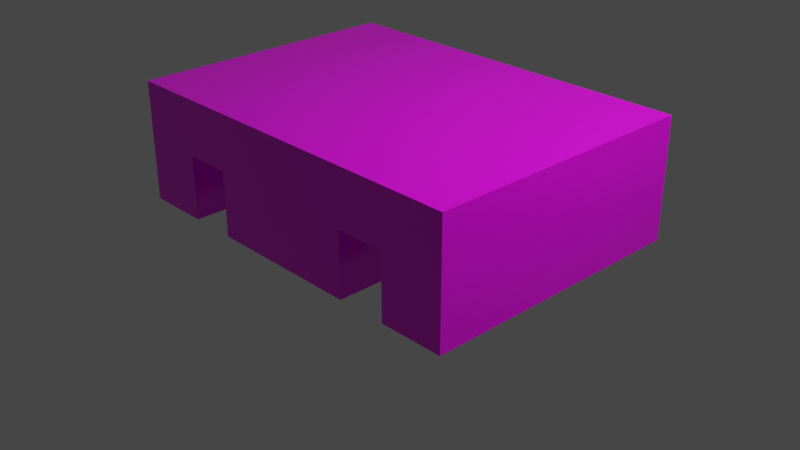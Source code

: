 # Source: new_table4.blend  (saved by Blender 2.82.7; exported with 4.5.12 LTS)
import bpy
from mathutils import Matrix  # noqa: F401  (used for matrix-valued properties, if any)

bpy.ops.wm.read_factory_settings(use_empty=True)
scene = bpy.context.scene
scene.name = 'Scene'

# ---- collections
col_collection = bpy.data.collections.new('Collection'); scene.collection.children.link(col_collection)

# ---- images (referenced by path relative to the original .blend; pixels are not part of the script)
import os
ASSET_DIR = os.environ.get("B2B_ASSET_DIR", "")  # directory of the original .blend (textures are referenced by path, not embedded)
HERE = os.path.dirname(os.path.abspath(__file__))  # packed textures are extracted next to this script under _unpacked/

def load_image(name, relpath, width, height, colorspace="sRGB"):
    """Load a texture the original file referenced (path relative to the .blend, or extracted next to this script)."""
    p = next((c for c in (os.path.join(HERE, relpath), os.path.join(ASSET_DIR, relpath)) if relpath and os.path.exists(c)), "")
    if p:
        img = bpy.data.images.load(p, check_existing=True)
        img.name = name
    else:  # same state as the original file: an image datablock whose file is absent (Cycles renders it pink)
        img = bpy.data.images.new(name, width, height)
        img.source = "FILE"
        img.filepath = "//" + (relpath or name)
    img.colorspace_settings.name = colorspace
    return img
img_wood_texture_jpg_001 = load_image('wood_texture.jpg.001', 'wood_texture.jpg', 1024, 1024, 'sRGB')

# ---- materials (node trees are filled in below, after node groups)
mat_top = bpy.data.materials.new('top')
mat_top.alpha_threshold = 0.0
mat_top.use_transparent_shadow = False
mat_top.line_color = (0.0, 0.0, 0.0, 1.0)
mat_leg = bpy.data.materials.new('leg')
mat_leg.use_transparent_shadow = False

# ---- material node trees
mat_top.use_nodes = True; mat_top.node_tree.nodes.clear()
_N = mat_top.node_tree.nodes; _L = mat_top.node_tree.links
n0 = _N.new('ShaderNodeBsdfPrincipled'); n0.name = 'Principled BSDF'; n0.location = (10, 300)
n0.distribution = 'GGX'
n0.subsurface_method = 'BURLEY'
n0.inputs[2].default_value = 0.2
n0.inputs[3].default_value = 1.45
n0.inputs[27].default_value = (0.0, 0.0, 0.0, 1.0)
n0.inputs[28].default_value = 1.0
n1 = _N.new('ShaderNodeOutputMaterial'); n1.name = 'Material Output'; n1.location = (637, 266)
n2 = _N.new('ShaderNodeTexImage'); n2.name = 'Image Texture'; n2.location = (-280, 280)
n2.image = img_wood_texture_jpg_001
_L.new(n0.outputs[0], n1.inputs[0])
_L.new(n2.outputs[0], n0.inputs[0])
n1.is_active_output = True
mat_leg.use_nodes = True; mat_leg.node_tree.nodes.clear()
_N = mat_leg.node_tree.nodes; _L = mat_leg.node_tree.links
n0 = _N.new('ShaderNodeOutputMaterial'); n0.name = 'Material Output'; n0.location = (300, 300)
n1 = _N.new('ShaderNodeBsdfPrincipled'); n1.name = 'Principled BSDF'; n1.location = (10, 300)
n1.distribution = 'GGX'
n1.subsurface_method = 'BURLEY'
n1.inputs[3].default_value = 1.45
n1.inputs[27].default_value = (0.0, 0.0, 0.0, 1.0)
n1.inputs[28].default_value = 1.0
n2 = _N.new('ShaderNodeTexImage'); n2.name = 'Image Texture'; n2.location = (-280, 280)
_L.new(n1.outputs[0], n0.inputs[0])
_L.new(n2.outputs[0], n1.inputs[0])
n0.is_active_output = True

# ---- world
world_world = bpy.data.worlds.new('World'); scene.world = world_world
world_world.use_nodes = True; world_world.node_tree.nodes.clear()
_N = world_world.node_tree.nodes; _L = world_world.node_tree.links
n0 = _N.new('ShaderNodeOutputWorld'); n0.name = 'World Output'; n0.location = (300, 300)
n1 = _N.new('ShaderNodeBackground'); n1.name = 'Background'; n1.location = (10, 300)
n1.inputs[0].default_value = (0.05088, 0.05088, 0.05088, 1.0)
_L.new(n1.outputs[0], n0.inputs[0])
n0.is_active_output = True
world_world.color = (0.05088, 0.05088, 0.05088)
world_world.use_sun_shadow = False
world_world.sun_shadow_jitter_overblur = 0.0

# ---- cameras
cam_camera = bpy.data.cameras.new('Camera')
cam_camera.clip_end = 100.0
cam_camera.ortho_scale = 7.314

# ---- lights
light_light = bpy.data.lights.new('Light', 'POINT')
light_light.transmission_factor = 0.0
light_light.energy = 1000.0
light_light.shadow_soft_size = 0.1
light_light.shadow_maximum_resolution = 0.006
light_light.use_absolute_resolution = True

# ---- meshes
me_cube = bpy.data.meshes.new('Cube')
me_cube.from_pydata([(1.0, 1.0, 1.0), (1.0, 1.0, -1.0), (1.0, -1.0, 1.0), (1.0, -1.0, -1.0), (-1.0, 1.0, 1.0), (-1.0, 1.0, -1.0), (-1.0, -1.0, 1.0), (-1.0, -1.0, -1.0), (-0.6636, 1.0, -1.0), (-0.6636, -1.0, 1.0), (-0.6636, -1.0, -1.0), (-0.6636, 1.0, 1.0), (0.6636, -1.0, -1.0), (0.6636, 1.0, 1.0), (0.6636, 1.0, -1.0), (0.6636, -1.0, 1.0), (-1.0, 1.0, -3.314), (-1.0, -1.0, -3.314), (-0.6636, 1.0, -3.314), (0.6636, -1.0, -3.314), (1.0, -1.0, -3.314), (1.0, 1.0, -3.314), (-0.6636, -1.0, -3.314), (0.6636, 1.0, -3.314), (-0.4116, 1.0, -1.0), (-0.4116, -1.0, 1.0), (-0.4116, -1.0, -1.0), (-0.4116, 1.0, 1.0), (0.4032, -1.0, -1.0), (0.4032, 1.0, 1.0), (0.4032, 1.0, -1.0), (0.4032, -1.0, 1.0), (0.4032, 1.0, -3.315), (-0.4116, 1.0, -3.315), (-0.4116, -1.0, -3.315), (0.4032, -1.0, -3.315), (0.4032, 1.0, -3.315), (-0.4116, 1.0, -3.315), (-0.4116, -1.0, -3.315), (0.4032, -1.0, -3.315)], [], [(11, 4, 6, 9), (10, 9, 6, 7), (7, 6, 4, 5), (8, 10, 22, 18), (1, 0, 2, 3), (14, 13, 0, 1), (5, 4, 11, 8), (3, 12, 19, 20), (26, 25, 9, 10), (27, 11, 9, 25), (0, 13, 15, 2), (3, 2, 15, 12), (30, 29, 13, 14), (30, 14, 12, 28), (23, 21, 20, 19), (16, 18, 22, 17), (14, 1, 21, 23), (7, 5, 16, 17), (1, 3, 20, 21), (12, 14, 23, 19), (10, 7, 17, 22), (5, 8, 18, 16), (8, 24, 26, 10), (8, 11, 27, 24), (29, 27, 25, 31), (28, 31, 25, 26), (12, 15, 31, 28), (13, 29, 31, 15), (30, 28, 35, 32), (24, 27, 29, 30), (33, 32, 36, 37), (28, 26, 34, 35), (26, 24, 33, 34), (24, 30, 32, 33), (37, 36, 39, 38), (32, 35, 39, 36), (34, 33, 37, 38), (35, 34, 38, 39)])
_uv = me_cube.uv_layers.new(name='UVMap')
_uv.uv.foreach_set('vector', [0.833, 0.5, 0.875, 0.5, 0.875, 0.75, 0.833, 0.75, 0.375, 0.958, 0.625, 0.958, 0.625, 1.0, 0.375, 1.0, 0.375, 0.0, 0.625, 0.0, 0.625, 0.25, 0.375, 0.25, 0.167, 0.5, 0.167, 0.75, 0.167, 0.75, 0.167, 0.5, 0.375, 0.5, 0.625, 0.5, 0.625, 0.75, 0.375, 0.75, 0.375, 0.458, 0.625, 0.458, 0.625, 0.5, 0.375, 0.5, 0.375, 0.25, 0.625, 0.25, 0.625, 0.292, 0.375, 0.292, 0.375, 0.75, 0.375, 0.792, 0.375, 0.792, 0.375, 0.75, 0.375, 0.9265, 0.625, 0.9265, 0.625, 0.958, 0.375, 0.958, 0.8015, 0.5, 0.833, 0.5, 0.833, 0.75, 0.8015, 0.75, 0.625, 0.5, 0.667, 0.5, 0.667, 0.75, 0.625, 0.75, 0.375, 0.75, 0.625, 0.75, 0.625, 0.792, 0.375, 0.792, 0.375, 0.4254, 0.625, 0.4254, 0.625, 0.458, 0.375, 0.458, 0.3004, 0.5, 0.333, 0.5, 0.333, 0.75, 0.3004, 0.75, 0.333, 0.5, 0.375, 0.5, 0.375, 0.75, 0.333, 0.75, 0.125, 0.5, 0.167, 0.5, 0.167, 0.75, 0.125, 0.75, 0.375, 0.458, 0.375, 0.5, 0.375, 0.5, 0.375, 0.458, 0.375, 0.0, 0.375, 0.25, 0.375, 0.25, 0.375, 0.0, 0.375, 0.5, 0.375, 0.75, 0.375, 0.75, 0.375, 0.5, 0.333, 0.75, 0.333, 0.5, 0.333, 0.5, 0.333, 0.75, 0.375, 0.958, 0.375, 1.0, 0.375, 1.0, 0.375, 0.958, 0.375, 0.25, 0.375, 0.292, 0.375, 0.292, 0.375, 0.25, 0.167, 0.5, 0.1985, 0.5, 0.1985, 0.75, 0.167, 0.75, 0.375, 0.292, 0.625, 0.292, 0.625, 0.3235, 0.375, 0.3235, 0.6996, 0.5, 0.8015, 0.5, 0.8015, 0.75, 0.6996, 0.75, 0.375, 0.8246, 0.625, 0.8246, 0.625, 0.9265, 0.375, 0.9265, 0.375, 0.792, 0.625, 0.792, 0.625, 0.8246, 0.375, 0.8246, 0.667, 0.5, 0.6996, 0.5, 0.6996, 0.75, 0.667, 0.75, 0.3004, 0.5, 0.3004, 0.75, 0.3004, 0.75, 0.3004, 0.5, 0.375, 0.3235, 0.625, 0.3235, 0.625, 0.4254, 0.375, 0.4254, 0.375, 0.3235, 0.375, 0.4254, 0.375, 0.4254, 0.375, 0.3235, 0.375, 0.8246, 0.375, 0.9265, 0.375, 0.9265, 0.375, 0.8246, 0.1985, 0.75, 0.1985, 0.5, 0.1985, 0.5, 0.1985, 0.75, 0.375, 0.3235, 0.375, 0.4254, 0.375, 0.4254, 0.375, 0.3235, 0.1985, 0.5, 0.3004, 0.5, 0.3004, 0.75, 0.1985, 0.75, 0.3004, 0.5, 0.3004, 0.75, 0.3004, 0.75, 0.3004, 0.5, 0.1985, 0.75, 0.1985, 0.5, 0.1985, 0.5, 0.1985, 0.75, 0.375, 0.8246, 0.375, 0.9265, 0.375, 0.9265, 0.375, 0.8246])
me_cube.materials.append(mat_top)
me_cube.materials.append(mat_leg)
me_cube.use_remesh_preserve_volume = False
me_cube.use_remesh_preserve_attributes = False
me_cube.use_mirror_vertex_groups = False
me_cube.update()

# ---- objects
ob_cube = bpy.data.objects.new('Cube', me_cube)
ob_light = bpy.data.objects.new('Light', light_light)
ob_camera = bpy.data.objects.new('Camera', cam_camera)

# ---- transforms, parenting, visibility, modifiers, constraints
ob_cube.location = (0.0, 0.0, 1.0)
ob_cube.scale = (2.074, 1.5, 0.3)
ob_cube.lock_rotations_4d = False
ob_cube.empty_display_type = 'ARROWS'
ob_cube.lineart.crease_threshold = 0.0
ob_light.location = (4.076, 1.005, 5.904)
ob_light.rotation_euler = (0.6503, 0.05522, 1.866)
ob_light.lock_rotations_4d = False
ob_light.empty_display_type = 'ARROWS'
ob_light.color = (0.0, 0.0, 0.0, 0.0)
ob_light.lineart.crease_threshold = 0.0
ob_camera.location = (7.359, -6.926, 4.958)
ob_camera.rotation_euler = (1.109, 0.0, 0.8149)
ob_camera.lock_rotations_4d = False
ob_camera.empty_display_type = 'ARROWS'
ob_camera.color = (0.0, 0.0, 0.0, 0.0)
ob_camera.display_type = 'WIRE'
ob_camera.lineart.crease_threshold = 0.0

# ---- collection membership
col_collection.objects.link(ob_cube)
col_collection.objects.link(ob_light)
col_collection.objects.link(ob_camera)

# ---- scene / render settings (as saved in the file)
scene.camera = ob_camera
scene.frame_start = 1; scene.frame_end = 250; scene.frame_set(1)
scene.render.engine = 'BLENDER_EEVEE_NEXT'
scene.cycles.use_denoising = False
scene.cycles.samples = 128
scene.cycles.sampling_pattern = 'TABULATED_SOBOL'
scene.cycles.use_adaptive_sampling = False
scene.cycles.use_light_tree = False
scene.view_settings.view_transform = 'Filmic'
bpy.context.view_layer.update()
